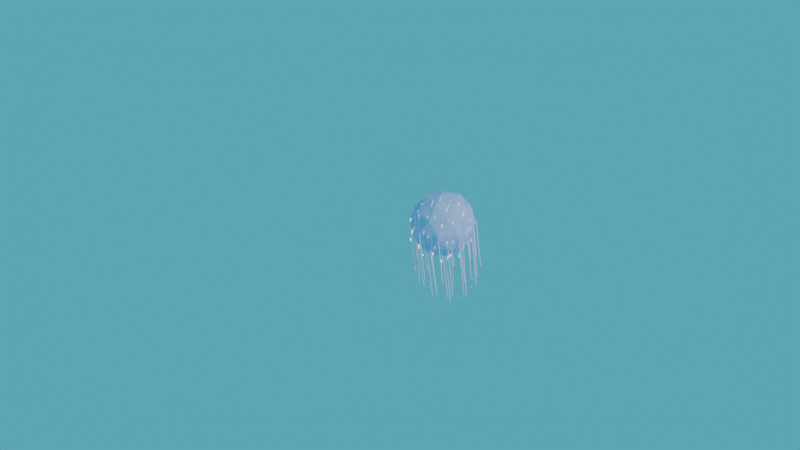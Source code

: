 # Source: flowerpoleen.blend  (saved by Blender 4.4.32; exported with 4.5.12 LTS)
import bpy
from mathutils import Matrix  # noqa: F401  (used for matrix-valued properties, if any)

bpy.ops.wm.read_factory_settings(use_empty=True)
scene = bpy.context.scene
scene.name = 'Scene'

# ---- collections
col_collection = bpy.data.collections.new('Collection'); scene.collection.children.link(col_collection)

# ---- materials (node trees are filled in below, after node groups)
mat_pollen = bpy.data.materials.new('Pollen')
mat_pollengrain = bpy.data.materials.new('PollenGrain')
mat_stem = bpy.data.materials.new('Stem')
mat_base = bpy.data.materials.new('Base')

# ---- node groups
ng_geometry_nodes = bpy.data.node_groups.new('Geometry Nodes', 'GeometryNodeTree')
_s = ng_geometry_nodes.interface.new_socket(name='Geometry', in_out='OUTPUT', socket_type='NodeSocketGeometry')
_s = ng_geometry_nodes.interface.new_socket(name='Geometry', in_out='INPUT', socket_type='NodeSocketGeometry')
ng_geometry_nodes.is_modifier = True
# nodes of 'Geometry Nodes' reference scene objects; filled in after objects exist

# ---- material node trees
mat_pollen.use_nodes = True; mat_pollen.node_tree.nodes.clear()
_N = mat_pollen.node_tree.nodes; _L = mat_pollen.node_tree.links
n0 = _N.new('ShaderNodeBsdfPrincipled'); n0.name = 'Principled BSDF'; n0.location = (10, 300)
n0.inputs[28].default_value = 0.6
n1 = _N.new('ShaderNodeOutputMaterial'); n1.name = 'Material Output'; n1.location = (300, 300)
n2 = _N.new('ShaderNodeValToRGB'); n2.name = 'Color Ramp'; n2.location = (-372, 227)
n2.color_ramp.interpolation = 'CONSTANT'
while len(n2.color_ramp.elements) > 1: n2.color_ramp.elements.remove(n2.color_ramp.elements[-1])
n2.color_ramp.elements[0].position = 0.1636; n2.color_ramp.elements[0].color = (1.0, 1.0, 1.0, 1.0)
_e = n2.color_ramp.elements.new(0.7664); _e.color = (0.5844, 0.2684, 0.7994, 1.0)
_e = n2.color_ramp.elements.new(0.9291); _e.color = (0.7308, 0.4809, 0.7996, 1.0)
_e = n2.color_ramp.elements.new(0.9891); _e.color = (0.3911, 0.147, 0.7994, 1.0)
n2.inputs[0].default_value = 0.3
_L.new(n0.outputs[0], n1.inputs[0])
_L.new(n2.outputs[0], n0.inputs[0])
n1.is_active_output = True
mat_pollengrain.use_nodes = True; mat_pollengrain.node_tree.nodes.clear()
_N = mat_pollengrain.node_tree.nodes; _L = mat_pollengrain.node_tree.links
n0 = _N.new('ShaderNodeBsdfPrincipled'); n0.name = 'Principled BSDF'; n0.location = (10, 300)
n0.inputs[0].default_value = (0.8001, 0.3782, 0.7658, 1.0)
n1 = _N.new('ShaderNodeOutputMaterial'); n1.name = 'Material Output'; n1.location = (300, 300)
_L.new(n0.outputs[0], n1.inputs[0])
n1.is_active_output = True
mat_stem.use_nodes = True; mat_stem.node_tree.nodes.clear()
_N = mat_stem.node_tree.nodes; _L = mat_stem.node_tree.links
n0 = _N.new('ShaderNodeBsdfPrincipled'); n0.name = 'Principled BSDF'; n0.location = (10, 300)
n0.inputs[0].default_value = (0.5759, 0.4361, 0.8004, 1.0)
n0.inputs[28].default_value = 0.2
n1 = _N.new('ShaderNodeOutputMaterial'); n1.name = 'Material Output'; n1.location = (300, 300)
_L.new(n0.outputs[0], n1.inputs[0])
n1.is_active_output = True
mat_base.use_nodes = True; mat_base.node_tree.nodes.clear()
_N = mat_base.node_tree.nodes; _L = mat_base.node_tree.links
n0 = _N.new('ShaderNodeBsdfPrincipled'); n0.name = 'Principled BSDF'; n0.location = (10, 300)
n0.inputs[0].default_value = (0.7236, 0.7239, 1.0, 1.0)
n0.inputs[2].default_value = 0.0
n0.inputs[3].default_value = 1.0
n0.inputs[18].default_value = 0.5
n1 = _N.new('ShaderNodeOutputMaterial'); n1.name = 'Material Output'; n1.location = (300, 300)
_L.new(n0.outputs[0], n1.inputs[0])
n1.is_active_output = True

# ---- world
world_world_001 = bpy.data.worlds.new('World.001'); scene.world = world_world_001
world_world_001.use_nodes = True; world_world_001.node_tree.nodes.clear()
_N = world_world_001.node_tree.nodes; _L = world_world_001.node_tree.links
n0 = _N.new('ShaderNodeBackground'); n0.name = 'Background'; n0.location = (-81, 256)
n0.inputs[0].default_value = (0.04767, 0.7463, 1.0, 1.0)
n0.inputs[1].default_value = 0.6
n1 = _N.new('ShaderNodeOutputWorld'); n1.name = 'World Output'; n1.location = (209, 256)
n2 = _N.new('ShaderNodeTexNoise'); n2.name = 'Noise Texture'; n2.location = (-294, 175)
n2.inputs[2].default_value = 10.0
n2.inputs[3].default_value = 5.0
n2.inputs[4].default_value = 0.1
_L.new(n0.outputs[0], n1.inputs[0])
n1.is_active_output = True

# ---- cameras
cam_camera = bpy.data.cameras.new('Camera')
cam_camera.clip_end = 100.0
cam_camera.ortho_scale = 7.314

# ---- lights
light_light = bpy.data.lights.new('Light', 'SPOT')
light_light.energy = 600.0
light_light.shadow_soft_size = 0.1
light_light.spot_size = 1.309

# ---- meshes
me_icosphere = bpy.data.meshes.new('Icosphere')
me_icosphere.from_pydata([(0.0, 0.0, -1.0), (0.7236, -0.5257, -0.4472), (-0.2764, -0.8506, -0.4472), (-0.8944, 0.0, -0.4472), (-0.2764, 0.8506, -0.4472), (0.7236, 0.5257, -0.4472), (0.2764, -0.8506, 0.4472), (-0.7236, -0.5257, 0.4472), (-0.7236, 0.5257, 0.4472), (0.2764, 0.8506, 0.4472), (0.8944, 0.0, 0.4472), (0.0, 0.0, 1.0), (-0.1625, -0.5, -0.8507), (0.4253, -0.309, -0.8507), (0.2629, -0.809, -0.5257), (0.8506, 0.0, -0.5257), (0.4253, 0.309, -0.8507), (-0.5257, 0.0, -0.8507), (-0.6882, -0.5, -0.5257), (-0.1625, 0.5, -0.8507), (-0.6882, 0.5, -0.5257), (0.2629, 0.809, -0.5257), (0.9511, -0.309, 0.0), (0.9511, 0.309, 0.0), (0.0, -1.0, 0.0), (0.5878, -0.809, 0.0), (-0.9511, -0.309, 0.0), (-0.5878, -0.809, 0.0), (-0.5878, 0.809, 0.0), (-0.9511, 0.309, 0.0), (0.5878, 0.809, 0.0), (0.0, 1.0, 0.0), (0.6882, -0.5, 0.5257), (-0.2629, -0.809, 0.5257), (-0.8506, 0.0, 0.5257), (-0.2629, 0.809, 0.5257), (0.6882, 0.5, 0.5257), (0.1625, -0.5, 0.8507), (0.5257, 0.0, 0.8507), (-0.4253, -0.309, 0.8507), (-0.4253, 0.309, 0.8507), (0.1625, 0.5, 0.8507)], [], [(0, 13, 12), (1, 13, 15), (0, 12, 17), (0, 17, 19), (0, 19, 16), (1, 15, 22), (2, 14, 24), (3, 18, 26), (4, 20, 28), (5, 21, 30), (1, 22, 25), (2, 24, 27), (3, 26, 29), (4, 28, 31), (5, 30, 23), (6, 32, 37), (7, 33, 39), (8, 34, 40), (9, 35, 41), (10, 36, 38), (38, 41, 11), (38, 36, 41), (36, 9, 41), (41, 40, 11), (41, 35, 40), (35, 8, 40), (40, 39, 11), (40, 34, 39), (34, 7, 39), (39, 37, 11), (39, 33, 37), (33, 6, 37), (37, 38, 11), (37, 32, 38), (32, 10, 38), (23, 36, 10), (23, 30, 36), (30, 9, 36), (31, 35, 9), (31, 28, 35), (28, 8, 35), (29, 34, 8), (29, 26, 34), (26, 7, 34), (27, 33, 7), (27, 24, 33), (24, 6, 33), (25, 32, 6), (25, 22, 32), (22, 10, 32), (30, 31, 9), (30, 21, 31), (21, 4, 31), (28, 29, 8), (28, 20, 29), (20, 3, 29), (26, 27, 7), (26, 18, 27), (18, 2, 27), (24, 25, 6), (24, 14, 25), (14, 1, 25), (22, 23, 10), (22, 15, 23), (15, 5, 23), (16, 21, 5), (16, 19, 21), (19, 4, 21), (19, 20, 4), (19, 17, 20), (17, 3, 20), (17, 18, 3), (17, 12, 18), (12, 2, 18), (15, 16, 5), (15, 13, 16), (13, 0, 16), (12, 14, 2), (12, 13, 14), (13, 1, 14)])
_uv = me_icosphere.uv_layers.new(name='UVMap')
_uv.uv.foreach_set('vector', [0.1818, 0.0, 0.2273, 0.07873, 0.1364, 0.07873, 0.2727, 0.1575, 0.3182, 0.07873, 0.3636, 0.1575, 0.9091, 0.0, 0.9545, 0.07873, 0.8636, 0.07873, 0.7273, 0.0, 0.7727, 0.07873, 0.6818, 0.07873, 0.5455, 0.0, 0.5909, 0.07873, 0.5, 0.07873, 0.2727, 0.1575, 0.3636, 0.1575, 0.3182, 0.2362, 0.09091, 0.1575, 0.1818, 0.1575, 0.1364, 0.2362, 0.8182, 0.1575, 0.9091, 0.1575, 0.8636, 0.2362, 0.6364, 0.1575, 0.7273, 0.1575, 0.6818, 0.2362, 0.4545, 0.1575, 0.5455, 0.1575, 0.5, 0.2362, 0.2727, 0.1575, 0.3182, 0.2362, 0.2273, 0.2362, 0.09091, 0.1575, 0.1364, 0.2362, 0.04546, 0.2362, 0.8182, 0.1575, 0.8636, 0.2362, 0.7727, 0.2362, 0.6364, 0.1575, 0.6818, 0.2362, 0.5909, 0.2362, 0.4545, 0.1575, 0.5, 0.2362, 0.4091, 0.2362, 0.1818, 0.3149, 0.2727, 0.3149, 0.2273, 0.3937, 0.0, 0.3149, 0.09091, 0.3149, 0.04546, 0.3937, 0.7273, 0.3149, 0.8182, 0.3149, 0.7727, 0.3937, 0.5455, 0.3149, 0.6364, 0.3149, 0.5909, 0.3937, 0.3636, 0.3149, 0.4545, 0.3149, 0.4091, 0.3937, 0.4091, 0.3937, 0.5, 0.3937, 0.4545, 0.4724, 0.4091, 0.3937, 0.4545, 0.3149, 0.5, 0.3937, 0.4545, 0.3149, 0.5455, 0.3149, 0.5, 0.3937, 0.5909, 0.3937, 0.6818, 0.3937, 0.6364, 0.4724, 0.5909, 0.3937, 0.6364, 0.3149, 0.6818, 0.3937, 0.6364, 0.3149, 0.7273, 0.3149, 0.6818, 0.3937, 0.7727, 0.3937, 0.8636, 0.3937, 0.8182, 0.4724, 0.7727, 0.3937, 0.8182, 0.3149, 0.8636, 0.3937, 0.8182, 0.3149, 0.9091, 0.3149, 0.8636, 0.3937, 0.04546, 0.3937, 0.1364, 0.3937, 0.09091, 0.4724, 0.04546, 0.3937, 0.09091, 0.3149, 0.1364, 0.3937, 0.09091, 0.3149, 0.1818, 0.3149, 0.1364, 0.3937, 0.2273, 0.3937, 0.3182, 0.3937, 0.2727, 0.4724, 0.2273, 0.3937, 0.2727, 0.3149, 0.3182, 0.3937, 0.2727, 0.3149, 0.3636, 0.3149, 0.3182, 0.3937, 0.4091, 0.2362, 0.4545, 0.3149, 0.3636, 0.3149, 0.4091, 0.2362, 0.5, 0.2362, 0.4545, 0.3149, 0.5, 0.2362, 0.5455, 0.3149, 0.4545, 0.3149, 0.5909, 0.2362, 0.6364, 0.3149, 0.5455, 0.3149, 0.5909, 0.2362, 0.6818, 0.2362, 0.6364, 0.3149, 0.6818, 0.2362, 0.7273, 0.3149, 0.6364, 0.3149, 0.7727, 0.2362, 0.8182, 0.3149, 0.7273, 0.3149, 0.7727, 0.2362, 0.8636, 0.2362, 0.8182, 0.3149, 0.8636, 0.2362, 0.9091, 0.3149, 0.8182, 0.3149, 0.04546, 0.2362, 0.09091, 0.3149, 0.0, 0.3149, 0.04546, 0.2362, 0.1364, 0.2362, 0.09091, 0.3149, 0.1364, 0.2362, 0.1818, 0.3149, 0.09091, 0.3149, 0.2273, 0.2362, 0.2727, 0.3149, 0.1818, 0.3149, 0.2273, 0.2362, 0.3182, 0.2362, 0.2727, 0.3149, 0.3182, 0.2362, 0.3636, 0.3149, 0.2727, 0.3149, 0.5, 0.2362, 0.5909, 0.2362, 0.5455, 0.3149, 0.5, 0.2362, 0.5455, 0.1575, 0.5909, 0.2362, 0.5455, 0.1575, 0.6364, 0.1575, 0.5909, 0.2362, 0.6818, 0.2362, 0.7727, 0.2362, 0.7273, 0.3149, 0.6818, 0.2362, 0.7273, 0.1575, 0.7727, 0.2362, 0.7273, 0.1575, 0.8182, 0.1575, 0.7727, 0.2362, 0.8636, 0.2362, 0.9545, 0.2362, 0.9091, 0.3149, 0.8636, 0.2362, 0.9091, 0.1575, 0.9545, 0.2362, 0.9091, 0.1575, 1.0, 0.1575, 0.9545, 0.2362, 0.1364, 0.2362, 0.2273, 0.2362, 0.1818, 0.3149, 0.1364, 0.2362, 0.1818, 0.1575, 0.2273, 0.2362, 0.1818, 0.1575, 0.2727, 0.1575, 0.2273, 0.2362, 0.3182, 0.2362, 0.4091, 0.2362, 0.3636, 0.3149, 0.3182, 0.2362, 0.3636, 0.1575, 0.4091, 0.2362, 0.3636, 0.1575, 0.4545, 0.1575, 0.4091, 0.2362, 0.5, 0.07873, 0.5455, 0.1575, 0.4545, 0.1575, 0.5, 0.07873, 0.5909, 0.07873, 0.5455, 0.1575, 0.5909, 0.07873, 0.6364, 0.1575, 0.5455, 0.1575, 0.6818, 0.07873, 0.7273, 0.1575, 0.6364, 0.1575, 0.6818, 0.07873, 0.7727, 0.07873, 0.7273, 0.1575, 0.7727, 0.07873, 0.8182, 0.1575, 0.7273, 0.1575, 0.8636, 0.07873, 0.9091, 0.1575, 0.8182, 0.1575, 0.8636, 0.07873, 0.9545, 0.07873, 0.9091, 0.1575, 0.9545, 0.07873, 1.0, 0.1575, 0.9091, 0.1575, 0.3636, 0.1575, 0.4091, 0.07873, 0.4545, 0.1575, 0.3636, 0.1575, 0.3182, 0.07873, 0.4091, 0.07873, 0.3182, 0.07873, 0.3636, 0.0, 0.4091, 0.07873, 0.1364, 0.07873, 0.1818, 0.1575, 0.09091, 0.1575, 0.1364, 0.07873, 0.2273, 0.07873, 0.1818, 0.1575, 0.2273, 0.07873, 0.2727, 0.1575, 0.1818, 0.1575])
me_icosphere.materials.append(mat_pollen)
me_icosphere.materials.append(mat_pollengrain)
me_icosphere.materials.append(mat_stem)
me_icosphere.materials.append(mat_base)
me_icosphere.update()

# ---- objects
ob_light = bpy.data.objects.new('Light', light_light)
ob_camera = bpy.data.objects.new('Camera', cam_camera)
ob_icosphere = bpy.data.objects.new('Icosphere', me_icosphere)
_N = ng_geometry_nodes.nodes; _L = ng_geometry_nodes.links
n0 = _N.new('NodeGroupOutput'); n0.name = 'Group Output'; n0.location = (4370, 12)
n1 = _N.new('GeometryNodeInstanceOnPoints'); n1.name = 'Instance on Points'; n1.location = (-748, -129)
n2 = _N.new('GeometryNodeJoinGeometry'); n2.name = 'Join Geometry'; n2.location = (3610, 11)
n3 = _N.new('GeometryNodeCurvePrimitiveLine'); n3.name = 'Curve Line'; n3.location = (-1200, -264)
n4 = _N.new('GeometryNodeMeshIcoSphere'); n4.name = 'Ico Sphere'; n4.location = (-1378, -4)
n4.inputs[0].default_value = 0.6
n4.inputs[1].default_value = 2
n5 = _N.new('GeometryNodeInstanceOnPoints'); n5.name = 'Instance on Points.001'; n5.location = (119, -360)
n6 = _N.new('GeometryNodeCurveToMesh'); n6.name = 'Curve to Mesh'; n6.location = (-220, -431)
n6.hide = True
n7 = _N.new('GeometryNodeRealizeInstances'); n7.name = 'Realize Instances.001'; n7.location = (-348, -346)
n7.hide = True
n8 = _N.new('GeometryNodeMeshToPoints'); n8.name = 'Mesh to Points'; n8.location = (-57, -382)
n9 = _N.new('GeometryNodeMeshIcoSphere'); n9.name = 'Ico Sphere.001'; n9.location = (-67, -644)
n9.inputs[0].default_value = 0.03
n9.inputs[1].default_value = 2
n10 = _N.new('GeometryNodeMeshToPoints'); n10.name = 'Mesh to Points.001'; n10.location = (-1079, -95)
n11 = _N.new('GeometryNodeCaptureAttribute'); n11.name = 'Capture Attribute'; n11.location = (-1024, 248)
n11.capture_items.clear()
n11.domain = 'FACE'
n12 = _N.new('GeometryNodeInputNormal'); n12.name = 'Normal'; n12.location = (-1287, 135)
n13 = _N.new('FunctionNodeAlignRotationToVector'); n13.name = 'Align Rotation to Vector'; n13.location = (-959, -338)
n14 = _N.new('GeometryNodeInputIndex'); n14.name = 'Index'; n14.location = (-399, -600)
n14.hide = True
n15 = _N.new('FunctionNodeCompare'); n15.name = 'Compare'; n15.location = (-245, -545)
n15.hide = True
n15.operation = 'NOT_EQUAL'
n15.data_type = 'INT'
n16 = _N.new('ShaderNodeMath'); n16.name = 'Math'; n16.location = (-404, -540)
n16.hide = True
n16.operation = 'FLOORED_MODULO'
n16.inputs[1].default_value = 2.0
n17 = _N.new('GeometryNodeRealizeInstances'); n17.name = 'Realize Instances'; n17.location = (717, -548)
n18 = _N.new('GeometryNodeMeshToPoints'); n18.name = 'Mesh to Points.002'; n18.location = (925, -499)
n18.inputs[3].default_value = 0.001
n19 = _N.new('GeometryNodeInstanceOnPoints'); n19.name = 'Instance on Points.002'; n19.location = (1396, -490)
n20 = _N.new('GeometryNodeCurvePrimitiveLine'); n20.name = 'Curve Line.001'; n20.location = (892, -707)
n20.inputs[1].default_value = (0.0, 0.0, 0.8)
n21 = _N.new('GeometryNodeCaptureAttribute'); n21.name = 'Capture Attribute.001'; n21.location = (414, -460)
n21.capture_items.clear()
n22 = _N.new('GeometryNodeInputNormal'); n22.name = 'Normal.001'; n22.location = (311, -614)
n23 = _N.new('FunctionNodeAlignEulerToVector'); n23.name = 'Align Euler to Vector'; n23.location = (550, -697)
n23.hide = True
n23.axis = 'Z'
n24 = _N.new('GeometryNodeTransform'); n24.name = 'Transform Geometry'; n24.location = (1894, -218)
n25 = _N.new('FunctionNodeAlignRotationToVector'); n25.name = 'Align Rotation to Vector.001'; n25.location = (1355, -208)
n26 = _N.new('GeometryNodeObjectInfo'); n26.name = 'Object Info'; n26.location = (1125, -247)
n26.inputs[0].default_value = ob_camera
n27 = _N.new('GeometryNodeSetMaterial'); n27.name = 'Set Material'; n27.location = (2423, -144)
n27.inputs[2].default_value = mat_pollen
n28 = _N.new('GeometryNodeSetMaterial'); n28.name = 'Set Material.001'; n28.location = (1405, -62)
n28.inputs[2].default_value = mat_pollengrain
n29 = _N.new('GeometryNodeSetMaterial'); n29.name = 'Set Material.002'; n29.location = (1397, -16)
n29.inputs[2].default_value = mat_stem
n30 = _N.new('GeometryNodeSetMaterial'); n30.name = 'Set Material.003'; n30.location = (1002, 66)
n30.inputs[2].default_value = mat_base
n31 = _N.new('GeometryNodeCurveToMesh'); n31.name = 'Curve to Mesh.002'; n31.location = (2229, -202)
n32 = _N.new('GeometryNodeCurvePrimitiveCircle'); n32.name = 'Curve Circle'; n32.location = (2061, -321)
n32.inputs[4].default_value = 0.003
n33 = _N.new('GeometryNodeCurveToMesh'); n33.name = 'Curve to Mesh.003'; n33.location = (152, -74)
n34 = _N.new('GeometryNodeCurvePrimitiveCircle'); n34.name = 'Curve Circle.001'; n34.location = (-254, -177)
n34.hide = True
n34.inputs[4].default_value = 0.009
n35 = _N.new('ShaderNodeTexNoise'); n35.name = 'Noise Texture'; n35.location = (1363, -950)
n35.hide = True
n36 = _N.new('ShaderNodeValue'); n36.name = 'Value'; n36.location = (1173, -967)
n36.outputs[0].default_value = 1.625
n37 = _N.new('ShaderNodeValue'); n37.name = 'Value.001'; n37.location = (-1024, -564)
n37.outputs[0].default_value = 1.625
n38 = _N.new('ShaderNodeTexNoise'); n38.name = 'Noise Texture.001'; n38.location = (-835, -498)
n39 = _N.new('GeometryNodeRotateInstances'); n39.name = 'Rotate Instances'; n39.location = (-293, -72)
n40 = _N.new('ShaderNodeSeparateXYZ'); n40.name = 'Separate XYZ.001'; n40.location = (-653, -460)
n41 = _N.new('ShaderNodeVectorMath'); n41.name = 'Vector Math'; n41.location = (-473, -347)
n41.operation = 'MULTIPLY'
n41.inputs[1].default_value = (0.3, 0.0, 0.0)
n42 = _N.new('ShaderNodeTexNoise'); n42.name = 'Noise Texture.002'; n42.location = (-103, -799)
n43 = _N.new('ShaderNodeValue'); n43.name = 'Value.002'; n43.location = (-376, -949)
n43.outputs[0].default_value = 1.625
n44 = _N.new('GeometryNodeTransform'); n44.name = 'Transform Geometry.002'; n44.location = (4189, 87)
n45 = _N.new('ShaderNodeValue'); n45.name = 'Value.004'; n45.location = (3601, -143)
n45.outputs[0].default_value = 6.5
n46 = _N.new('ShaderNodeCombineXYZ'); n46.name = 'Combine XYZ'; n46.location = (3968, -109)
n47 = _N.new('ShaderNodeVectorMath'); n47.name = 'Vector Math.002'; n47.location = (3790, -63)
n47.operation = 'MULTIPLY'
n47.inputs[1].default_value = (-1.0, 0.0, 0.0)
n48 = _N.new('ShaderNodeVectorMath'); n48.name = 'Vector Math.003'; n48.location = (3770, -286)
n48.operation = 'MULTIPLY'
n48.inputs[1].default_value = (0.0, -0.5, 0.0)
n49 = _N.new('GeometryNodeSetPosition'); n49.name = 'Set Position'; n49.location = (1130, -601)
n50 = _N.new('GeometryNodeRealizeInstances'); n50.name = 'Realize Instances.002'; n50.location = (2623, -427)
n51 = _N.new('GeometryNodeDistributePointsOnFaces'); n51.name = 'Distribute Points on Faces'; n51.location = (2828, -399)
n52 = _N.new('GeometryNodeInstanceOnPoints'); n52.name = 'Instance on Points.003'; n52.location = (3071, -392)
n53 = _N.new('GeometryNodeCurvePrimitiveLine'); n53.name = 'Curve Line.002'; n53.location = (2689, -621)
n53.inputs[1].default_value = (0.0, 0.0, 0.08)
n54 = _N.new('GeometryNodeSetMaterial'); n54.name = 'Set Material.004'; n54.location = (3389, -117)
n54.inputs[2].default_value = mat_pollen
n55 = _N.new('GeometryNodeCurveToMesh'); n55.name = 'Curve to Mesh.004'; n55.location = (3303, -278)
n56 = _N.new('GeometryNodeCurvePrimitiveCircle'); n56.name = 'Curve Circle.002'; n56.location = (3210, -495)
n56.inputs[4].default_value = 0.003
n57 = _N.new('ShaderNodeTexNoise'); n57.name = 'Noise Texture.003'; n57.location = (2899, -679)
n57.inputs[2].default_value = 10.0
n57.inputs[3].default_value = 5.0
n57.inputs[5].default_value = 3.0
n58 = _N.new('GeometryNodeInputNamedAttribute'); n58.name = 'Named Attribute'; n58.location = (127, -74)
n58.inputs[0].default_value = 'radius'
n59 = _N.new('GeometryNodeSwitch'); n59.name = 'Switch'; n59.location = (127, -74)
n59.input_type = 'FLOAT'
n59.inputs[1].default_value = 1.0
n60 = _N.new('GeometryNodeInputNamedAttribute'); n60.name = 'Named Attribute.001'; n60.location = (2204, -202)
n60.inputs[0].default_value = 'radius'
n61 = _N.new('GeometryNodeSwitch'); n61.name = 'Switch.001'; n61.location = (2204, -202)
n61.input_type = 'FLOAT'
n61.inputs[1].default_value = 1.0
n62 = _N.new('GeometryNodeInputNamedAttribute'); n62.name = 'Named Attribute.002'; n62.location = (3278, -278)
n62.inputs[0].default_value = 'radius'
n63 = _N.new('GeometryNodeSwitch'); n63.name = 'Switch.002'; n63.location = (3278, -278)
n63.input_type = 'FLOAT'
n63.inputs[1].default_value = 1.0
_L.new(n3.outputs[0], n1.inputs[2])
_L.new(n29.outputs[0], n2.inputs[0])
_L.new(n7.outputs[0], n6.inputs[0])
_L.new(n1.outputs[0], n7.inputs[0])
_L.new(n8.outputs[0], n5.inputs[0])
_L.new(n6.outputs[0], n8.inputs[0])
_L.new(n9.outputs[0], n5.inputs[2])
_L.new(n11.outputs[0], n10.inputs[0])
_L.new(n10.outputs[0], n1.inputs[0])
_L.new(n4.outputs[0], n11.inputs[0])
_L.new(n12.outputs[0], n11.inputs[1])
_L.new(n13.outputs[0], n1.inputs[5])
_L.new(n11.outputs[1], n13.inputs[2])
_L.new(n27.outputs[0], n2.inputs[0])
_L.new(n15.outputs[0], n8.inputs[1])
_L.new(n14.outputs[0], n16.inputs[0])
_L.new(n16.outputs[0], n15.inputs[2])
_L.new(n21.outputs[0], n17.inputs[0])
_L.new(n28.outputs[0], n2.inputs[0])
_L.new(n49.outputs[0], n19.inputs[2])
_L.new(n5.outputs[0], n21.inputs[0])
_L.new(n22.outputs[0], n21.inputs[1])
_L.new(n17.outputs[0], n18.inputs[0])
_L.new(n18.outputs[0], n19.inputs[0])
_L.new(n23.outputs[0], n19.inputs[5])
_L.new(n21.outputs[1], n23.inputs[2])
_L.new(n19.outputs[0], n24.inputs[0])
_L.new(n26.outputs[1], n25.inputs[2])
_L.new(n26.outputs[2], n25.inputs[0])
_L.new(n25.outputs[0], n24.inputs[2])
_L.new(n5.outputs[0], n28.inputs[0])
_L.new(n4.outputs[0], n30.inputs[0])
_L.new(n31.outputs[0], n27.inputs[0])
_L.new(n24.outputs[0], n31.inputs[0])
_L.new(n32.outputs[0], n31.inputs[1])
_L.new(n34.outputs[0], n33.inputs[1])
_L.new(n39.outputs[0], n33.inputs[0])
_L.new(n33.outputs[0], n29.inputs[0])
_L.new(n35.outputs[0], n19.inputs[6])
_L.new(n36.outputs[0], n35.inputs[2])
_L.new(n37.outputs[0], n38.inputs[2])
_L.new(n1.outputs[0], n39.inputs[0])
_L.new(n38.outputs[0], n40.inputs[0])
_L.new(n41.outputs[0], n39.inputs[2])
_L.new(n40.outputs[0], n41.inputs[0])
_L.new(n43.outputs[0], n42.inputs[2])
_L.new(n42.outputs[0], n5.inputs[6])
_L.new(n44.outputs[0], n0.inputs[0])
_L.new(n2.outputs[0], n44.inputs[0])
_L.new(n30.outputs[0], n2.inputs[0])
_L.new(n46.outputs[0], n44.inputs[1])
_L.new(n45.outputs[0], n47.inputs[0])
_L.new(n47.outputs[0], n46.inputs[2])
_L.new(n45.outputs[0], n48.inputs[0])
_L.new(n48.outputs[0], n46.inputs[1])
_L.new(n20.outputs[0], n49.inputs[0])
_L.new(n27.outputs[0], n50.inputs[0])
_L.new(n50.outputs[0], n51.inputs[0])
_L.new(n51.outputs[0], n52.inputs[0])
_L.new(n23.outputs[0], n52.inputs[5])
_L.new(n55.outputs[0], n54.inputs[0])
_L.new(n52.outputs[0], n55.inputs[0])
_L.new(n54.outputs[0], n2.inputs[0])
_L.new(n56.outputs[0], n55.inputs[1])
_L.new(n53.outputs[0], n52.inputs[2])
_L.new(n57.outputs[0], n52.inputs[6])
_L.new(n58.outputs[1], n59.inputs[0])
_L.new(n58.outputs[0], n59.inputs[2])
_L.new(n59.outputs[0], n33.inputs[2])
_L.new(n60.outputs[1], n61.inputs[0])
_L.new(n60.outputs[0], n61.inputs[2])
_L.new(n61.outputs[0], n31.inputs[2])
_L.new(n62.outputs[1], n63.inputs[0])
_L.new(n62.outputs[0], n63.inputs[2])
_L.new(n63.outputs[0], n55.inputs[2])
n0.is_active_output = True

# ---- transforms, parenting, visibility, modifiers, constraints
ob_light.location = (4.076, 1.005, 3.958)
ob_light.rotation_euler = (0.7279, -0.06694, 1.766)
ob_light.lock_rotations_4d = False
ob_light.empty_display_type = 'ARROWS'
ob_light.color = (0.0, 0.0, 0.0, 0.0)
ob_light.lineart.crease_threshold = 0.0
ob_camera.location = (7.359, -6.926, 6.504)
ob_camera.rotation_euler = (1.109, 0.0, 0.8149)
ob_camera.lock_rotations_4d = False
ob_camera.empty_display_type = 'ARROWS'
ob_camera.color = (0.0, 0.0, 0.0, 0.0)
ob_camera.display_type = 'WIRE'
ob_camera.lineart.crease_threshold = 0.0
ob_icosphere.location = (0.0, 0.0, 0.0)
ob_icosphere.scale = (-0.5906, -0.5906, -0.5906)
_m = ob_icosphere.modifiers.new('GeometryNodes', 'NODES')
_m.node_group = ng_geometry_nodes
_m.open_manage_panel = True

# ---- collection membership
col_collection.objects.link(ob_light)
col_collection.objects.link(ob_camera)
col_collection.objects.link(ob_icosphere)

# ---- scene / render settings (as saved in the file)
scene.camera = ob_camera
scene.frame_start = 1; scene.frame_end = 180; scene.frame_set(65)
scene.render.engine = 'BLENDER_EEVEE_NEXT'
scene.render.image_settings.file_format = 'FFMPEG'
scene.render.image_settings.color_mode = 'RGB'
bpy.context.view_layer.update()

